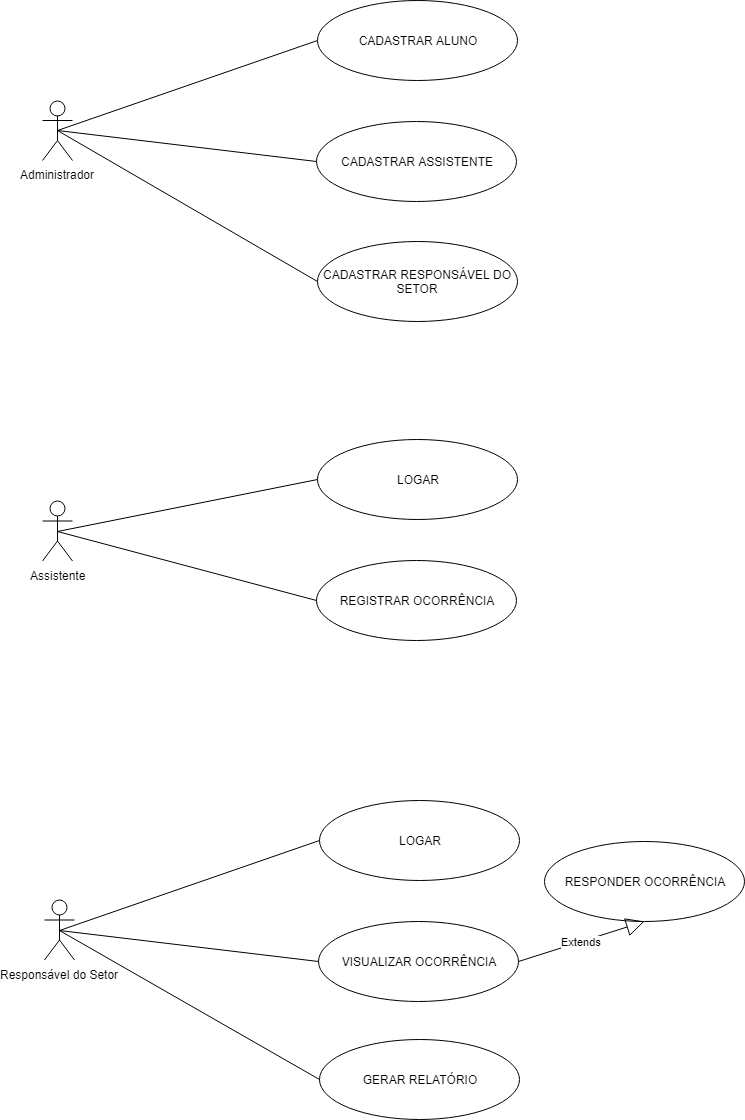

The diagram above was exported from draw.io. Its source (the exported page's mxGraphModel, read from the mxfile embedded in the PNG):
<mxGraphModel dx="840" dy="435" grid="1" gridSize="10" guides="1" tooltips="1" connect="1" arrows="1" fold="1" page="1" pageScale="1" pageWidth="827" pageHeight="1169" math="0" shadow="0">
  <root>
    <mxCell id="0" />
    <mxCell id="1" parent="0" />
    <mxCell id="VP-jvUU2io0KPSS5JJsz-1" value="Administrador" style="shape=umlActor;verticalLabelPosition=bottom;labelBackgroundColor=#ffffff;verticalAlign=top;html=1;outlineConnect=0;" parent="1" vertex="1">
      <mxGeometry x="125" y="140" width="30" height="60" as="geometry" />
    </mxCell>
    <mxCell id="VP-jvUU2io0KPSS5JJsz-2" value="CADASTRAR ALUNO" style="ellipse;whiteSpace=wrap;html=1;" parent="1" vertex="1">
      <mxGeometry x="400" y="40" width="200" height="80" as="geometry" />
    </mxCell>
    <mxCell id="VP-jvUU2io0KPSS5JJsz-3" value="CADASTRAR ASSISTENTE" style="ellipse;whiteSpace=wrap;html=1;" parent="1" vertex="1">
      <mxGeometry x="399" y="161" width="200" height="80" as="geometry" />
    </mxCell>
    <mxCell id="VP-jvUU2io0KPSS5JJsz-4" value="CADASTRAR RESPONSÁVEL DO SETOR" style="ellipse;whiteSpace=wrap;html=1;" parent="1" vertex="1">
      <mxGeometry x="400" y="281" width="200" height="80" as="geometry" />
    </mxCell>
    <mxCell id="VP-jvUU2io0KPSS5JJsz-5" value="" style="endArrow=none;html=1;exitX=0.5;exitY=0.5;exitDx=0;exitDy=0;exitPerimeter=0;entryX=0;entryY=0.5;entryDx=0;entryDy=0;" parent="1" source="VP-jvUU2io0KPSS5JJsz-1" target="VP-jvUU2io0KPSS5JJsz-2" edge="1">
      <mxGeometry width="50" height="50" relative="1" as="geometry">
        <mxPoint x="190" y="170" as="sourcePoint" />
        <mxPoint x="240" y="120" as="targetPoint" />
      </mxGeometry>
    </mxCell>
    <mxCell id="VP-jvUU2io0KPSS5JJsz-6" value="" style="endArrow=none;html=1;exitX=0.5;exitY=0.5;exitDx=0;exitDy=0;exitPerimeter=0;entryX=0;entryY=0.5;entryDx=0;entryDy=0;" parent="1" source="VP-jvUU2io0KPSS5JJsz-1" target="VP-jvUU2io0KPSS5JJsz-3" edge="1">
      <mxGeometry width="50" height="50" relative="1" as="geometry">
        <mxPoint x="150" y="185" as="sourcePoint" />
        <mxPoint x="410" y="95" as="targetPoint" />
      </mxGeometry>
    </mxCell>
    <mxCell id="VP-jvUU2io0KPSS5JJsz-7" value="" style="endArrow=none;html=1;exitX=0.5;exitY=0.5;exitDx=0;exitDy=0;exitPerimeter=0;entryX=0;entryY=0.5;entryDx=0;entryDy=0;" parent="1" source="VP-jvUU2io0KPSS5JJsz-1" target="VP-jvUU2io0KPSS5JJsz-4" edge="1">
      <mxGeometry width="50" height="50" relative="1" as="geometry">
        <mxPoint x="150" y="180" as="sourcePoint" />
        <mxPoint x="409" y="211" as="targetPoint" />
      </mxGeometry>
    </mxCell>
    <mxCell id="VP-jvUU2io0KPSS5JJsz-8" value="Assistente" style="shape=umlActor;verticalLabelPosition=bottom;labelBackgroundColor=#ffffff;verticalAlign=top;html=1;outlineConnect=0;" parent="1" vertex="1">
      <mxGeometry x="125" y="540.5" width="30" height="60" as="geometry" />
    </mxCell>
    <mxCell id="VP-jvUU2io0KPSS5JJsz-9" value="LOGAR" style="ellipse;whiteSpace=wrap;html=1;" parent="1" vertex="1">
      <mxGeometry x="400" y="478.5" width="200" height="80" as="geometry" />
    </mxCell>
    <mxCell id="VP-jvUU2io0KPSS5JJsz-10" value="REGISTRAR OCORRÊNCIA" style="ellipse;whiteSpace=wrap;html=1;" parent="1" vertex="1">
      <mxGeometry x="399" y="599.5" width="200" height="80" as="geometry" />
    </mxCell>
    <mxCell id="VP-jvUU2io0KPSS5JJsz-12" value="" style="endArrow=none;html=1;exitX=0.5;exitY=0.5;exitDx=0;exitDy=0;exitPerimeter=0;entryX=0;entryY=0.5;entryDx=0;entryDy=0;" parent="1" source="VP-jvUU2io0KPSS5JJsz-8" target="VP-jvUU2io0KPSS5JJsz-9" edge="1">
      <mxGeometry width="50" height="50" relative="1" as="geometry">
        <mxPoint x="190" y="570.5" as="sourcePoint" />
        <mxPoint x="240" y="520.5" as="targetPoint" />
      </mxGeometry>
    </mxCell>
    <mxCell id="VP-jvUU2io0KPSS5JJsz-13" value="" style="endArrow=none;html=1;exitX=0.5;exitY=0.5;exitDx=0;exitDy=0;exitPerimeter=0;entryX=0;entryY=0.5;entryDx=0;entryDy=0;" parent="1" source="VP-jvUU2io0KPSS5JJsz-8" target="VP-jvUU2io0KPSS5JJsz-10" edge="1">
      <mxGeometry width="50" height="50" relative="1" as="geometry">
        <mxPoint x="150" y="585.5" as="sourcePoint" />
        <mxPoint x="410" y="495.5" as="targetPoint" />
      </mxGeometry>
    </mxCell>
    <mxCell id="VP-jvUU2io0KPSS5JJsz-19" value="Responsável do Setor&lt;br&gt;" style="shape=umlActor;verticalLabelPosition=bottom;labelBackgroundColor=#ffffff;verticalAlign=top;html=1;outlineConnect=0;" parent="1" vertex="1">
      <mxGeometry x="127" y="939.5" width="30" height="60" as="geometry" />
    </mxCell>
    <mxCell id="VP-jvUU2io0KPSS5JJsz-20" value="LOGAR" style="ellipse;whiteSpace=wrap;html=1;" parent="1" vertex="1">
      <mxGeometry x="402" y="839.5" width="200" height="80" as="geometry" />
    </mxCell>
    <mxCell id="VP-jvUU2io0KPSS5JJsz-21" value="VISUALIZAR OCORRÊNCIA" style="ellipse;whiteSpace=wrap;html=1;" parent="1" vertex="1">
      <mxGeometry x="401" y="960.5" width="200" height="80" as="geometry" />
    </mxCell>
    <mxCell id="VP-jvUU2io0KPSS5JJsz-22" value="" style="endArrow=none;html=1;exitX=0.5;exitY=0.5;exitDx=0;exitDy=0;exitPerimeter=0;entryX=0;entryY=0.5;entryDx=0;entryDy=0;" parent="1" source="VP-jvUU2io0KPSS5JJsz-19" target="VP-jvUU2io0KPSS5JJsz-20" edge="1">
      <mxGeometry width="50" height="50" relative="1" as="geometry">
        <mxPoint x="192" y="969.5" as="sourcePoint" />
        <mxPoint x="242" y="919.5" as="targetPoint" />
      </mxGeometry>
    </mxCell>
    <mxCell id="VP-jvUU2io0KPSS5JJsz-23" value="" style="endArrow=none;html=1;exitX=0.5;exitY=0.5;exitDx=0;exitDy=0;exitPerimeter=0;entryX=0;entryY=0.5;entryDx=0;entryDy=0;" parent="1" source="VP-jvUU2io0KPSS5JJsz-19" target="VP-jvUU2io0KPSS5JJsz-21" edge="1">
      <mxGeometry width="50" height="50" relative="1" as="geometry">
        <mxPoint x="152" y="984.5" as="sourcePoint" />
        <mxPoint x="412" y="894.5" as="targetPoint" />
      </mxGeometry>
    </mxCell>
    <mxCell id="VP-jvUU2io0KPSS5JJsz-24" value="GERAR RELATÓRIO" style="ellipse;whiteSpace=wrap;html=1;" parent="1" vertex="1">
      <mxGeometry x="402" y="1078.5" width="200" height="80" as="geometry" />
    </mxCell>
    <mxCell id="VP-jvUU2io0KPSS5JJsz-25" value="" style="endArrow=none;html=1;exitX=0.5;exitY=0.5;exitDx=0;exitDy=0;exitPerimeter=0;entryX=0;entryY=0.5;entryDx=0;entryDy=0;" parent="1" source="VP-jvUU2io0KPSS5JJsz-19" target="VP-jvUU2io0KPSS5JJsz-24" edge="1">
      <mxGeometry width="50" height="50" relative="1" as="geometry">
        <mxPoint x="152" y="980" as="sourcePoint" />
        <mxPoint x="411" y="1011" as="targetPoint" />
      </mxGeometry>
    </mxCell>
    <mxCell id="VP-jvUU2io0KPSS5JJsz-26" value="RESPONDER OCORRÊNCIA" style="ellipse;whiteSpace=wrap;html=1;" parent="1" vertex="1">
      <mxGeometry x="627" y="880.5" width="200" height="80" as="geometry" />
    </mxCell>
    <mxCell id="VP-jvUU2io0KPSS5JJsz-27" value="Extends" style="endArrow=block;endSize=16;endFill=0;html=1;exitX=1;exitY=0.5;exitDx=0;exitDy=0;entryX=0.5;entryY=1;entryDx=0;entryDy=0;" parent="1" source="VP-jvUU2io0KPSS5JJsz-21" target="VP-jvUU2io0KPSS5JJsz-26" edge="1">
      <mxGeometry width="160" relative="1" as="geometry">
        <mxPoint x="80" y="1180" as="sourcePoint" />
        <mxPoint x="720" y="1030" as="targetPoint" />
      </mxGeometry>
    </mxCell>
  </root>
</mxGraphModel>